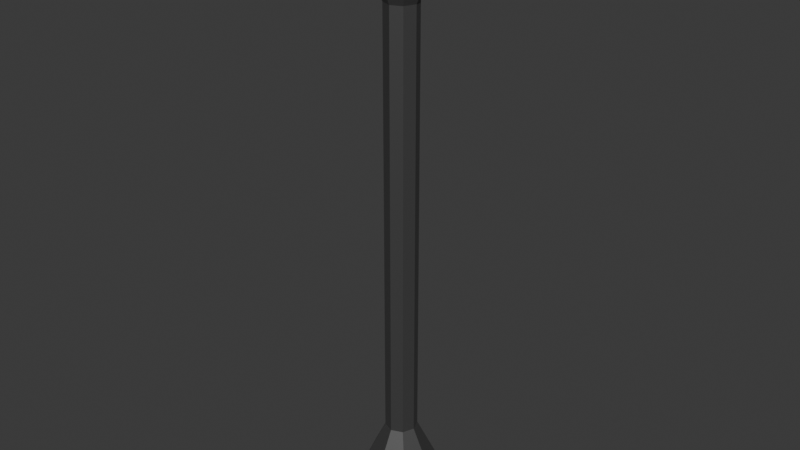 # Source: LampPost_1.blend  (saved by Blender 5.1.30; exported with 4.5.12 LTS)
import bpy
from mathutils import Matrix  # noqa: F401  (used for matrix-valued properties, if any)

bpy.ops.wm.read_factory_settings(use_empty=True)
scene = bpy.context.scene
scene.name = 'Scene'

# ---- collections
col_collection = bpy.data.collections.new('Collection'); scene.collection.children.link(col_collection)

# ---- materials (node trees are filled in below, after node groups)
mat_material_001 = bpy.data.materials.new('Material.001')

# ---- material node trees
mat_material_001.use_nodes = True; mat_material_001.node_tree.nodes.clear()
_N = mat_material_001.node_tree.nodes; _L = mat_material_001.node_tree.links
n0 = _N.new('ShaderNodeBsdfPrincipled'); n0.name = 'Principled BSDF'; n0.location = (-200, 100)
n0.inputs[0].default_value = (0.1604, 0.1604, 0.1604, 1.0)
n0.inputs[1].default_value = 0.785
n1 = _N.new('ShaderNodeOutputMaterial'); n1.name = 'Material Output'; n1.location = (200, 100)
_L.new(n0.outputs[0], n1.inputs[0])
n1.is_active_output = True

# ---- world
world_world = bpy.data.worlds.new('World'); scene.world = world_world
world_world.use_nodes = True; world_world.node_tree.nodes.clear()
_N = world_world.node_tree.nodes; _L = world_world.node_tree.links
n0 = _N.new('ShaderNodeOutputWorld'); n0.name = 'World Output'; n0.location = (200, 100)
n1 = _N.new('ShaderNodeBackground'); n1.name = 'Background'; n1.location = (-200, 100)
n1.inputs[0].default_value = (0.05088, 0.05088, 0.05088, 1.0)
_L.new(n1.outputs[0], n0.inputs[0])
n0.is_active_output = True
world_world.color = (0.05088, 0.05088, 0.05088)
world_world.sun_shadow_jitter_overblur = 0.0

# ---- meshes
me_cylinder = bpy.data.meshes.new('Cylinder')
me_cylinder.from_pydata([(1.266e-09, 0.677, -1.005), (-2.362e-08, 0.2053, 5.495), (0.4789, 0.4787, -1.005), (0.1439, 0.1451, 5.495), (0.6773, -0.0002892, -1.005), (0.2035, -0.0001476, 5.495), (0.4789, -0.5332, -1.005), (0.1439, -0.1454, 5.495), (1.266e-09, -0.7316, -1.005), (-2.362e-08, -0.2055, 5.495), (-0.4789, -0.5332, -1.005), (-0.1439, -0.1454, 5.495), (-0.6773, -0.0002892, -1.005), (-0.2035, -0.0001476, 5.495), (-0.4789, 0.4787, -1.005), (-0.1439, 0.1451, 5.495), (-3.331e-05, -0.2709, 5.646), (-0.4853, 0.001262, 6.387), (-0.2712, 8.819e-05, 5.646), (-0.3432, -0.3419, 6.388), (-0.1917, 0.1918, 5.646), (1.855e-05, -0.4841, 6.388), (-1.767e-08, 0.2056, -0.000544), (5.484e-10, 0.4404, -0.4879), (0.3122, 0.311, -0.4869), (0.1439, 0.1454, -0.0008668), (0.4415, -0.001167, -0.4848), (0.2035, 0.0001387, -0.001646), (0.3122, -0.3134, -0.4826), (0.1439, -0.1451, -0.002426), (5.484e-10, -0.4427, -0.4817), (-1.767e-08, -0.2052, -0.002748), (-0.3122, -0.3134, -0.4826), (-0.1439, -0.1451, -0.002426), (-0.4415, -0.001167, -0.4848), (-0.2035, 0.0001387, -0.001646), (-0.3122, 0.311, -0.4869), (-0.1439, 0.1454, -0.0008673), (-0.3432, 0.3444, 6.387), (0.1917, -0.1916, 5.646), (1.855e-05, 0.4866, 6.386), (-0.1917, -0.1916, 5.646), (0.3432, 0.3444, 6.387), (0.1917, 0.1918, 5.646), (0.4853, 0.001262, 6.387), (0.2711, 8.819e-05, 5.646), (0.3432, -0.3419, 6.388), (-3.331e-05, 0.2712, 5.645), (0.3259, -0.3249, 6.252), (1.855e-05, -0.4599, 6.252), (-0.3259, -0.3249, 6.252), (0.3259, 0.327, 6.251), (0.4609, 0.001046, 6.251), (1.855e-05, 0.462, 6.25), (-0.3259, 0.327, 6.251), (-0.4609, 0.001046, 6.251), (-0.03483, 0.2568, 5.645), (-0.1584, 0.2056, 5.646), (0.207, 0.1548, 5.646), (0.257, 0.034, 5.646), (-0.2067, 0.1556, 5.646), (-0.2554, 0.03809, 5.646), (-0.2567, -0.03491, 5.646), (-0.2063, -0.1565, 5.646), (-0.1533, -0.2075, 5.646), (-0.0416, -0.2537, 5.646), (0.03986, -0.2544, 5.646), (0.1526, -0.2078, 5.646), (0.2081, -0.1519, 5.646), (0.2535, -0.04232, 5.646), (0.1585, 0.206, 5.646), (0.03044, 0.2596, 5.645), (-0.3465, 0.2771, 6.251), (0.2561, 0.358, 6.251), (0.05352, 0.4402, 6.251), (-0.2625, 0.354, 6.249), (-0.4403, 0.05082, 6.251), (-0.06553, 0.4348, 6.251), (0.4409, 0.04943, 6.251), (0.3496, -0.2677, 6.252), (0.3495, 0.2701, 6.251), (0.4353, -0.06083, 6.251), (0.06183, -0.4343, 6.252), (-0.2697, -0.3481, 6.252), (0.265, -0.3501, 6.252), (-0.05683, -0.4363, 6.252), (-0.4354, -0.0606, 6.251), (-0.3521, -0.2572, 6.252), (1.856e-05, 0.05347, 5.643), (1.856e-05, 0.05365, 5.754), (0.03777, 0.03783, 5.643), (0.03777, 0.03801, 5.754), (0.05341, 8.056e-05, 5.643), (0.05341, 0.000256, 5.754), (0.03777, -0.03767, 5.643), (0.03777, -0.0375, 5.754), (1.856e-05, -0.05331, 5.643), (1.856e-05, -0.05313, 5.754), (-0.03773, -0.03767, 5.643), (-0.03773, -0.0375, 5.754), (-0.05337, 8.056e-05, 5.643), (-0.05337, 0.000256, 5.754), (-0.03773, 0.03783, 5.643), (-0.03773, 0.03801, 5.754), (-0.195, 0.1965, 6.518), (1.856e-05, 0.3843, 6.463), (-0.2758, 0.00147, 6.518), (0.2708, 0.2722, 6.463), (-0.195, -0.1935, 6.519), (0.383, 0.001383, 6.463), (1.856e-05, -0.2743, 6.519), (0.2708, -0.2694, 6.464), (0.195, -0.1935, 6.519), (1.856e-05, -0.3816, 6.464), (0.2758, 0.00147, 6.518), (-0.2708, -0.2694, 6.464), (0.195, 0.1965, 6.518), (-0.3829, 0.001383, 6.463), (1.856e-05, 0.2773, 6.518), (-0.2708, 0.2722, 6.463), (0.303, 0.3042, 6.387), (1.855e-05, 0.4297, 6.387), (0.4285, 0.001262, 6.387), (0.303, -0.3017, 6.388), (1.855e-05, -0.4272, 6.388), (-0.303, -0.3017, 6.388), (-0.4284, 0.001262, 6.387), (-0.303, 0.3042, 6.387), (0.2182, 0.2196, 6.463), (1.856e-05, 0.31, 6.463), (0.3086, 0.001383, 6.463), (0.2182, -0.2168, 6.464), (1.856e-05, -0.3072, 6.464), (-0.2182, -0.2168, 6.464), (-0.3086, 0.001383, 6.463), (-0.2182, 0.2196, 6.463), (1.856e-05, 0.001762, 6.702), (1.856e-05, 0.0514, 6.688), (1.856e-05, 0.0877, 6.652), (1.856e-05, 0.1009, 6.603), (1.856e-05, 0.08754, 6.554), (1.856e-05, 0.05113, 6.518), (0.04303, 0.02657, 6.688), (0.07451, 0.04469, 6.652), (0.08604, 0.05127, 6.603), (0.07451, 0.04454, 6.554), (0.04303, 0.0263, 6.518), (0.04303, -0.02309, 6.689), (0.07451, -0.04133, 6.653), (0.08604, -0.04806, 6.603), (0.07451, -0.04148, 6.554), (0.04303, -0.02336, 6.518), (1.855e-05, -0.04792, 6.689), (1.855e-05, -0.08433, 6.653), (1.855e-05, -0.09772, 6.604), (1.855e-05, -0.08449, 6.554), (1.855e-05, -0.04819, 6.518), (-0.04299, -0.02309, 6.689), (-0.07447, -0.04133, 6.653), (-0.086, -0.04806, 6.603), (-0.07447, -0.04148, 6.554), (-0.04299, -0.02336, 6.518), (-0.04299, 0.02657, 6.688), (-0.07447, 0.04469, 6.652), (-0.086, 0.05127, 6.603), (-0.07447, 0.04454, 6.554), (-0.04299, 0.0263, 6.518)], [(49, 16), (39, 48), (45, 52), (18, 55)], [(41, 11, 13, 18, 62, 63), (16, 9, 11, 41, 64, 65), (3, 1, 15, 13, 11, 9, 7, 5), (20, 15, 1, 47, 56, 57), (18, 13, 15, 20, 60, 61), (0, 2, 4, 6, 8, 10, 12, 14), (37, 22, 23, 36), (35, 37, 36, 34), (33, 35, 34, 32), (31, 33, 32, 30), (29, 31, 30, 28), (27, 29, 28, 26), (25, 27, 26, 24), (22, 25, 24, 23), (37, 15, 1, 22), (0, 23, 24, 2), (22, 1, 3, 25), (14, 36, 23, 0), (25, 3, 5, 27), (2, 24, 26, 4), (27, 5, 7, 29), (4, 26, 28, 6), (29, 7, 9, 31), (6, 28, 30, 8), (31, 9, 11, 33), (8, 30, 32, 10), (33, 11, 13, 35), (10, 32, 34, 12), (35, 13, 15, 37), (12, 34, 36, 14), (43, 3, 5, 45, 59, 58), (45, 5, 7, 39, 68, 69), (39, 7, 9, 16, 66, 67), (77, 56, 47, 53), (3, 43, 70, 71, 47, 1), (48, 79, 81, 52, 78, 80, 51, 73, 74, 53, 77, 75, 54, 72, 76, 55, 86, 87, 50, 83, 85, 49, 82, 84), (70, 43, 51, 73), (73, 51, 42, 40, 53, 74), (77, 53, 40, 38, 54, 75), (20, 57, 75, 54), (71, 47, 53, 74), (38, 17, 55, 76, 72, 54), (42, 51, 80, 78, 52, 44), (46, 44, 52, 81, 79, 48), (48, 84, 82, 49, 21, 46), (50, 19, 21, 49, 85, 83), (50, 87, 86, 55, 17, 19), (42, 44, 46, 21, 19, 17, 38, 40), (63, 41, 50, 87), (83, 64, 41, 50), (58, 59, 45, 69, 68, 39, 67, 66, 16, 65, 64, 41, 63, 62, 18, 61, 60, 20, 57, 56, 47, 71, 70, 43), (85, 65, 16, 66, 82, 49), (79, 68, 39, 67, 84, 48), (81, 69, 45, 59, 78, 52), (43, 58, 80, 51), (76, 61, 18, 62, 86, 55), (72, 60, 20, 54), (88, 89, 91, 90), (124, 113, 115, 125), (120, 107, 109, 122), (90, 91, 93, 92), (123, 111, 113, 124), (92, 93, 95, 94), (94, 95, 97, 96), (121, 105, 107, 120), (96, 97, 99, 98), (122, 109, 111, 123), (98, 99, 101, 100), (91, 89, 103, 101, 99, 97, 95, 93), (100, 101, 103, 102), (102, 103, 89, 88), (88, 90, 92, 94, 96, 98, 100, 102), (125, 115, 117, 126), (135, 104, 118, 129), (126, 117, 119, 127), (127, 119, 105, 121), (115, 113, 111, 109, 107, 105, 119, 117), (133, 108, 106, 134), (127, 121, 120, 122, 123, 124, 125, 126), (132, 110, 108, 133), (129, 118, 116, 128), (134, 106, 104, 135), (131, 112, 110, 132), (130, 114, 112, 131), (128, 116, 114, 130), (108, 110, 112, 114, 116, 118, 104, 106), (135, 129, 128, 130, 131, 132, 133, 134), (141, 140, 145, 146), (139, 138, 143, 144), (137, 136, 142), (140, 139, 144, 145), (138, 137, 142, 143), (146, 145, 150, 151), (144, 143, 148, 149), (142, 136, 147), (145, 144, 149, 150), (143, 142, 147, 148), (149, 148, 153, 154), (147, 136, 152), (150, 149, 154, 155), (148, 147, 152, 153), (151, 150, 155, 156), (152, 136, 157), (155, 154, 159, 160), (153, 152, 157, 158), (156, 155, 160, 161), (154, 153, 158, 159), (141, 146, 151, 156, 161, 166), (160, 159, 164, 165), (158, 157, 162, 163), (161, 160, 165, 166), (159, 158, 163, 164), (157, 136, 162), (165, 164, 139, 140), (163, 162, 137, 138), (166, 165, 140, 141), (164, 163, 138, 139), (162, 136, 137)])
_uv = me_cylinder.uv_layers.new(name='UVMap')
_uv.uv.foreach_set('vector', [1.0, 0.9387, 1.0, 1.0, 0.875, 1.0, 0.875, 0.9387, 0.8978, 0.9387, 0.9771, 0.9387, 0.875, 0.9387, 0.875, 1.0, 0.75, 1.0, 0.75, 0.9387, 0.7751, 0.9387, 0.8479, 0.9387, 0.4197, 0.4197, 0.25, 0.49, 0.08029, 0.4197, 0.01, 0.25, 0.08029, 0.08029, 0.25, 0.01, 0.4197, 0.08029, 0.49, 0.25, 0.75, 0.9387, 0.75, 1.0, 0.625, 1.0, 0.625, 0.9387, 0.6477, 0.9387, 0.7282, 0.9387, 0.625, 0.9387, 0.625, 1.0, 0.5, 1.0, 0.5, 0.9387, 0.5236, 0.9387, 0.6002, 0.9387, 0.75, 0.49, 0.9197, 0.4197, 0.99, 0.25, 0.9197, 0.08029, 0.75, 0.01, 0.5803, 0.08029, 0.51, 0.25, 0.5803, 0.4197, 0.125, 0.5667, 0.0, 0.5667, 0.0, 0.5654, 0.125, 0.5654, 0.25, 0.5667, 0.125, 0.5667, 0.125, 0.5654, 0.25, 0.5654, 0.375, 0.5667, 0.25, 0.5667, 0.25, 0.5654, 0.375, 0.5654, 0.5, 0.5667, 0.375, 0.5667, 0.375, 0.5654, 0.5, 0.5654, 0.625, 0.5667, 0.5, 0.5667, 0.5, 0.5654, 0.625, 0.5654, 0.75, 0.5667, 0.625, 0.5667, 0.625, 0.5654, 0.75, 0.5654, 0.875, 0.5667, 0.75, 0.5667, 0.75, 0.5654, 0.875, 0.5654, 1.0, 0.5667, 0.875, 0.5667, 0.875, 0.5654, 1.0, 0.5654, 0.125, 0.5667, 0.125, 1.0, 0.0, 1.0, 0.0, 0.5667, 1.0, 0.5, 1.0, 0.5654, 0.875, 0.5654, 0.875, 0.5, 1.0, 0.5667, 1.0, 1.0, 0.875, 1.0, 0.875, 0.5667, 0.125, 0.5, 0.125, 0.5654, 0.0, 0.5654, 0.0, 0.5, 0.875, 0.5667, 0.875, 1.0, 0.75, 1.0, 0.75, 0.5667, 0.875, 0.5, 0.875, 0.5654, 0.75, 0.5654, 0.75, 0.5, 0.75, 0.5667, 0.75, 1.0, 0.625, 1.0, 0.625, 0.5667, 0.75, 0.5, 0.75, 0.5654, 0.625, 0.5654, 0.625, 0.5, 0.625, 0.5667, 0.625, 1.0, 0.5, 1.0, 0.5, 0.5667, 0.625, 0.5, 0.625, 0.5654, 0.5, 0.5654, 0.5, 0.5, 0.5, 0.5667, 0.5, 1.0, 0.375, 1.0, 0.375, 0.5667, 0.5, 0.5, 0.5, 0.5654, 0.375, 0.5654, 0.375, 0.5, 0.375, 0.5667, 0.375, 1.0, 0.25, 1.0, 0.25, 0.5667, 0.375, 0.5, 0.375, 0.5654, 0.25, 0.5654, 0.25, 0.5, 0.25, 0.5667, 0.25, 1.0, 0.125, 1.0, 0.125, 0.5667, 0.25, 0.5, 0.25, 0.5654, 0.125, 0.5654, 0.125, 0.5, 0.375, 0.9387, 0.375, 1.0, 0.25, 1.0, 0.25, 0.9387, 0.2721, 0.9387, 0.3509, 0.9387, 0.25, 0.9387, 0.25, 1.0, 0.125, 1.0, 0.125, 0.9387, 0.1509, 0.9387, 0.2223, 0.9387, 0.125, 0.9387, 0.125, 1.0, 0.0, 1.0, 0.0, 0.9387, 0.02601, 0.9387, 0.0995, 0.9387, 0.0, 0.0, 0.0, 0.0, 0.0, 0.0, 0.0, 0.0, 0.0, 0.0, 0.0, 0.0, 0.0, 0.0, 0.0, 0.0, 0.0, 0.0, 0.0, 0.0, 0.0, 0.0, 0.0, 0.0, 0.0, 0.0, 0.0, 0.0, 0.0, 0.0, 0.0, 0.0, 0.0, 0.0, 0.0, 0.0, 0.0, 0.0, 0.0, 0.0, 0.0, 0.0, 0.0, 0.0, 0.0, 0.0, 0.0, 0.0, 0.0, 0.0, 0.0, 0.0, 0.0, 0.0, 0.0, 0.0, 0.0, 0.0, 0.0, 0.0, 0.0, 0.0, 0.0, 0.0, 0.0, 0.0, 0.0, 0.0, 0.0, 0.0, 0.0, 0.0, 0.0, 0.0, 0.0, 0.0, 0.0, 0.0, 0.0, 0.0, 0.0, 0.0, 0.0, 0.0, 0.0, 0.0, 0.0, 0.0, 0.0, 0.0, 0.0, 0.0, 0.0, 0.0, 0.0, 0.0, 0.0, 0.0, 0.0, 0.0, 0.0, 0.0, 0.0, 0.0, 0.0, 0.0, 0.0, 0.0, 0.0, 0.0, 0.0, 0.0, 0.0, 0.0, 0.0, 0.0, 0.0, 0.0, 0.0, 0.0, 0.0, 0.0, 0.0, 0.0, 0.0, 0.0, 0.0, 0.0, 0.0, 0.0, 0.0, 0.0, 0.0, 0.0, 0.0, 0.0, 0.0, 0.0, 0.0, 0.0, 0.0, 0.0, 0.0, 0.0, 0.0, 0.0, 0.0, 0.0, 0.0, 0.0, 0.0, 0.0, 0.0, 0.0, 0.0, 0.0, 0.0, 0.0, 0.0, 0.0, 0.0, 0.0, 0.0, 0.0, 0.0, 0.0, 0.0, 0.0, 0.0, 0.0, 0.0, 0.0, 0.0, 0.0, 0.0, 0.0, 0.0, 0.0, 0.0, 0.0, 0.0, 0.0, 0.0, 0.0, 0.0, 0.0, 0.0, 0.0, 0.0, 0.0, 0.0, 0.0, 0.0, 0.0, 0.0, 0.0, 0.0, 0.0, 0.0, 0.0, 0.0, 0.0, 0.0, 0.0, 0.0, 0.0, 0.0, 0.0, 0.0, 0.0, 0.0, 0.0, 0.0, 0.0, 0.0, 0.0, 0.0, 0.0, 0.0, 0.0, 0.0, 0.0, 0.0, 0.0, 0.0, 0.0, 0.0, 0.0, 0.0, 0.0, 0.0, 0.0, 0.0, 0.0, 0.0, 0.0, 0.0, 0.0, 0.0, 0.0, 0.0, 0.0, 0.0, 0.0, 0.0, 0.0, 0.0, 0.0, 0.0, 0.0, 0.0, 0.0, 0.0, 0.0, 0.0, 0.0, 0.0, 0.0, 0.0, 0.0, 0.0, 0.0, 0.0, 0.0, 0.0, 0.0, 0.0, 0.0, 0.0, 0.0, 0.8479, 0.9387, 0.875, 0.9387, 0.02601, 0.9387, 0.0, 0.0, 0.0, 0.0, 0.0, 0.0, 0.1509, 0.9387, 0.125, 0.9387, 0.0995, 0.9387, 0.0, 0.0, 0.0, 0.0, 0.0, 0.0, 0.2223, 0.9387, 0.25, 0.9387, 0.2721, 0.9387, 0.0, 0.0, 0.0, 0.0, 0.0, 0.0, 0.0, 0.0, 0.0, 0.0, 0.0, 0.0, 0.0, 0.0, 0.6002, 0.9387, 0.625, 0.9387, 0.8978, 0.9387, 0.0, 0.0, 0.0, 0.0, 0.0, 0.0, 0.0, 0.0, 0.0, 0.0, 0.0, 0.0, 1.0, 0.5, 1.0, 1.0, 0.875, 1.0, 0.875, 0.5, 1.0, 0.75, 1.0, 1.0, 0.875, 1.0, 0.875, 0.75, 0.875, 0.75, 0.875, 1.0, 0.75, 1.0, 0.75, 0.75, 0.875, 0.5, 0.875, 1.0, 0.75, 1.0, 0.75, 0.5, 0.75, 0.75, 0.75, 1.0, 0.625, 1.0, 0.625, 0.75, 0.75, 0.5, 0.75, 1.0, 0.625, 1.0, 0.625, 0.5, 0.625, 0.5, 0.625, 1.0, 0.5, 1.0, 0.5, 0.5, 0.625, 0.75, 0.625, 1.0, 0.5, 1.0, 0.5, 0.75, 0.5, 0.5, 0.5, 1.0, 0.375, 1.0, 0.375, 0.5, 0.5, 0.75, 0.5, 1.0, 0.375, 1.0, 0.375, 0.75, 0.375, 0.5, 0.375, 1.0, 0.25, 1.0, 0.25, 0.5, 0.4197, 0.4197, 0.25, 0.49, 0.08029, 0.4197, 0.01, 0.25, 0.08029, 0.08029, 0.25, 0.01, 0.4197, 0.08029, 0.49, 0.25, 0.25, 0.5, 0.25, 1.0, 0.125, 1.0, 0.125, 0.5, 0.125, 0.5, 0.125, 1.0, 0.0, 1.0, 0.0, 0.5, 0.75, 0.49, 0.9197, 0.4197, 0.99, 0.25, 0.9197, 0.08029, 0.75, 0.01, 0.5803, 0.08029, 0.51, 0.25, 0.5803, 0.4197, 0.375, 0.75, 0.375, 1.0, 0.25, 1.0, 0.25, 0.75, 0.125, 0.75, 0.125, 1.0, 0.0, 1.0, 0.0, 0.75, 0.25, 0.75, 0.25, 1.0, 0.125, 1.0, 0.125, 0.75, 0.125, 0.75, 0.125, 1.0, 0.0, 1.0, 0.0, 0.75, 0.08029, 0.08029, 0.25, 0.01, 0.4197, 0.08029, 0.49, 0.25, 0.4197, 0.4197, 0.25, 0.49, 0.08029, 0.4197, 0.01, 0.25, 0.375, 0.75, 0.375, 1.0, 0.25, 1.0, 0.25, 0.75, 0.125, 0.75, 0.625, 0.75, 0.875, 0.75, 0.5, 0.75, 0.75, 0.75, 1.0, 0.75, 0.375, 0.75, 0.25, 0.75, 1.0, 0.75, 1.0, 1.0, 0.875, 1.0, 0.875, 0.75, 0.625, 0.75, 0.625, 1.0, 0.5, 1.0, 0.5, 0.75, 0.25, 0.75, 0.25, 1.0, 0.125, 1.0, 0.125, 0.75, 0.75, 0.75, 0.75, 1.0, 0.625, 1.0, 0.625, 0.75, 0.5, 0.75, 0.5, 1.0, 0.375, 1.0, 0.375, 0.75, 0.875, 0.75, 0.875, 1.0, 0.75, 1.0, 0.75, 0.75, 0.08029, 0.08029, 0.25, 0.01, 0.4197, 0.08029, 0.49, 0.25, 0.4197, 0.4197, 0.25, 0.49, 0.08029, 0.4197, 0.01, 0.25, 0.125, 0.75, 0.625, 0.75, 0.875, 0.75, 0.5, 0.75, 0.75, 0.75, 1.0, 0.75, 0.375, 0.75, 0.25, 0.75, 0.6667, 0.1667, 0.6667, 0.3333, 0.5, 0.3333, 0.5, 0.1667, 0.6667, 0.5, 0.6667, 0.6667, 0.5, 0.6667, 0.5, 0.5, 0.6667, 0.8333, 0.5833, 1.0, 0.5, 0.8333, 0.6667, 0.3333, 0.6667, 0.5, 0.5, 0.5, 0.5, 0.3333, 0.6667, 0.6667, 0.6667, 0.8333, 0.5, 0.8333, 0.5, 0.6667, 0.5, 0.1667, 0.5, 0.3333, 0.3333, 0.3333, 0.3333, 0.1667, 0.5, 0.5, 0.5, 0.6667, 0.3333, 0.6667, 0.3333, 0.5, 0.5, 0.8333, 0.4167, 1.0, 0.3333, 0.8333, 0.5, 0.3333, 0.5, 0.5, 0.3333, 0.5, 0.3333, 0.3333, 0.5, 0.6667, 0.5, 0.8333, 0.3333, 0.8333, 0.3333, 0.6667, 0.3333, 0.5, 0.3333, 0.6667, 0.1667, 0.6667, 0.1667, 0.5, 0.3333, 0.8333, 0.25, 1.0, 0.1667, 0.8333, 0.3333, 0.3333, 0.3333, 0.5, 0.1667, 0.5, 0.1667, 0.3333, 0.3333, 0.6667, 0.3333, 0.8333, 0.1667, 0.8333, 0.1667, 0.6667, 0.3333, 0.1667, 0.3333, 0.3333, 0.1667, 0.3333, 0.1667, 0.1667, 0.1667, 0.8333, 0.08333, 1.0, 0.0, 0.8333, 0.1667, 0.3333, 0.1667, 0.5, 0.0, 0.5, 0.0, 0.3333, 0.1667, 0.6667, 0.1667, 0.8333, 0.0, 0.8333, 0.0, 0.6667, 0.1667, 0.1667, 0.1667, 0.3333, 0.0, 0.3333, 0.0, 0.1667, 0.1667, 0.5, 0.1667, 0.6667, 0.0, 0.6667, 0.0, 0.5, 0.6667, 0.1667, 0.5, 0.1667, 0.3333, 0.1667, 0.1667, 0.1667, 1.0, 0.1667, 0.8333, 0.1667, 1.0, 0.3333, 1.0, 0.5, 0.8333, 0.5, 0.8333, 0.3333, 1.0, 0.6667, 1.0, 0.8333, 0.8333, 0.8333, 0.8333, 0.6667, 1.0, 0.1667, 1.0, 0.3333, 0.8333, 0.3333, 0.8333, 0.1667, 1.0, 0.5, 1.0, 0.6667, 0.8333, 0.6667, 0.8333, 0.5, 1.0, 0.8333, 0.9167, 1.0, 0.8333, 0.8333, 0.8333, 0.3333, 0.8333, 0.5, 0.6667, 0.5, 0.6667, 0.3333, 0.8333, 0.6667, 0.8333, 0.8333, 0.6667, 0.8333, 0.6667, 0.6667, 0.8333, 0.1667, 0.8333, 0.3333, 0.6667, 0.3333, 0.6667, 0.1667, 0.8333, 0.5, 0.8333, 0.6667, 0.6667, 0.6667, 0.6667, 0.5, 0.8333, 0.8333, 0.75, 1.0, 0.6667, 0.8333])
me_cylinder.materials.append(mat_material_001)
me_cylinder.update()

# ---- objects
ob_cylinder = bpy.data.objects.new('Cylinder', me_cylinder)

# ---- transforms, parenting, visibility, modifiers, constraints
ob_cylinder.location = (0.0, 0.0, 0.6421)
ob_cylinder.scale = (0.6398, 0.6398, 0.6398)

# ---- collection membership
col_collection.objects.link(ob_cylinder)

# ---- scene / render settings (as saved in the file)
scene.frame_start = 1; scene.frame_end = 250; scene.frame_set(1)
scene.render.engine = 'BLENDER_EEVEE_NEXT'
scene.render.bake_bias = 0.0
scene.render.bake_samples = 0
scene.cycles.sampling_pattern = 'TABULATED_SOBOL'
scene.eevee.use_volume_custom_range = False
bpy.context.view_layer.update()

# ---- added for rendering (the .blend has no active camera and no usable light): camera, sun
cam_auto = bpy.data.cameras.new('AutoCamera')
cam_auto.lens = 50.0
cam_auto.sensor_width = 36.0
cam_auto.clip_end = 1000.0
ob_auto_camera = bpy.data.objects.new('AutoCamera', cam_auto)
scene.collection.objects.link(ob_auto_camera)
ob_auto_camera.location = (4.70667, -5.66545, 6.22977)
ob_auto_camera.rotation_euler = (1.09748, -7.21219e-08, 0.694738)
scene.camera = ob_auto_camera
light_auto_sun = bpy.data.lights.new('AutoSun', 'SUN')
light_auto_sun.energy = 3.0
light_auto_sun.angle = 0.0523599
ob_auto_sun = bpy.data.objects.new('AutoSun', light_auto_sun)
scene.collection.objects.link(ob_auto_sun)
ob_auto_sun.rotation_euler = (0.872665, 0.174533, 0.523599)
bpy.context.view_layer.update()

